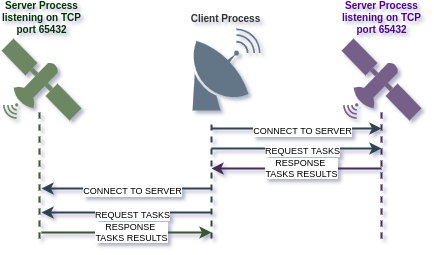

The diagram above was exported from draw.io. Its source (the exported page's mxGraphModel, read from the mxfile embedded in the PNG):
<mxGraphModel dx="1792" dy="1605" grid="1" gridSize="10" guides="1" tooltips="1" connect="1" arrows="1" fold="1" page="1" pageScale="1" pageWidth="850" pageHeight="1100" math="0" shadow="0">
  <root>
    <mxCell id="0" />
    <mxCell id="1" parent="0" />
    <mxCell id="2" value="" style="endArrow=none;html=1;rounded=0;fontColor=#CCCCCC;strokeWidth=2;dashed=1;strokeColor=#314354;fillColor=#647687;" edge="1" parent="1">
      <mxGeometry width="50" height="50" relative="1" as="geometry">
        <mxPoint x="-330" y="960" as="sourcePoint" />
        <mxPoint x="-330" y="840" as="targetPoint" />
      </mxGeometry>
    </mxCell>
    <mxCell id="3" value="" style="endArrow=none;html=1;rounded=0;fontColor=#CCCCCC;strokeWidth=2;dashed=1;strokeColor=#432D57;fillColor=#76608a;" edge="1" parent="1">
      <mxGeometry width="50" height="50" relative="1" as="geometry">
        <mxPoint x="-160" y="960" as="sourcePoint" />
        <mxPoint x="-160.04999999999995" y="832" as="targetPoint" />
      </mxGeometry>
    </mxCell>
    <mxCell id="4" value="" style="endArrow=classic;html=1;rounded=0;fontColor=#CCCCCC;strokeWidth=2;fillColor=#647687;strokeColor=#314354;" edge="1" parent="1">
      <mxGeometry width="50" height="50" relative="1" as="geometry">
        <mxPoint x="-330" y="870" as="sourcePoint" />
        <mxPoint x="-160" y="870" as="targetPoint" />
      </mxGeometry>
    </mxCell>
    <mxCell id="5" value="REQUEST TASKS" style="edgeLabel;html=1;align=center;verticalAlign=middle;resizable=0;points=[];fontSize=9;fontColor=#000000;" connectable="0" vertex="1" parent="4">
      <mxGeometry x="-0.1516" y="-3" relative="1" as="geometry">
        <mxPoint x="18" as="offset" />
      </mxGeometry>
    </mxCell>
    <mxCell id="6" value="" style="endArrow=classic;html=1;rounded=0;fontSize=15;fontColor=#000000;strokeColor=#432D57;strokeWidth=2;fillColor=#76608a;" edge="1" parent="1">
      <mxGeometry width="50" height="50" relative="1" as="geometry">
        <mxPoint x="-160" y="890" as="sourcePoint" />
        <mxPoint x="-330" y="890" as="targetPoint" />
      </mxGeometry>
    </mxCell>
    <mxCell id="7" value="RESPONSE &lt;br&gt;TASKS RESULTS" style="edgeLabel;html=1;align=center;verticalAlign=middle;resizable=0;points=[];fontSize=9;fontColor=#000000;" connectable="0" vertex="1" parent="6">
      <mxGeometry x="-0.1864" relative="1" as="geometry">
        <mxPoint x="-11" as="offset" />
      </mxGeometry>
    </mxCell>
    <mxCell id="8" value="&lt;b&gt;&lt;font style=&quot;font-size: 10px&quot; color=&quot;#333333&quot;&gt;Client Process&lt;/font&gt;&lt;/b&gt;" style="fontColor=#004C99;verticalAlign=bottom;verticalLabelPosition=top;labelPosition=center;align=center;html=1;outlineConnect=0;fillColor=#647687;strokeColor=none;gradientDirection=north;strokeWidth=2;shape=mxgraph.networks.satellite_dish;labelBackgroundColor=none;fontSize=15;" vertex="1" parent="1">
      <mxGeometry x="-351" y="750" width="70" height="82" as="geometry" />
    </mxCell>
    <mxCell id="9" value="&lt;font color=&quot;#4c0099&quot; style=&quot;font-size: 10px;&quot;&gt;Server Process&lt;br style=&quot;font-size: 10px;&quot;&gt;listening on TCP&lt;br style=&quot;font-size: 10px;&quot;&gt;port&amp;nbsp;65432&lt;/font&gt;" style="verticalAlign=bottom;verticalLabelPosition=top;labelPosition=center;align=center;html=1;outlineConnect=0;fillColor=#76608a;strokeColor=none;gradientDirection=north;strokeWidth=2;shape=mxgraph.networks.satellite;labelBackgroundColor=none;fontSize=10;fontColor=#ffffff;fontStyle=1" vertex="1" parent="1">
      <mxGeometry x="-200" y="760" width="80" height="82" as="geometry" />
    </mxCell>
    <mxCell id="10" value="" style="endArrow=none;html=1;rounded=0;fontColor=#CCCCCC;strokeWidth=2;dashed=1;strokeColor=#3A5431;fillColor=#6d8764;" edge="1" parent="1">
      <mxGeometry width="50" height="50" relative="1" as="geometry">
        <mxPoint x="-502" y="960" as="sourcePoint" />
        <mxPoint x="-502.04999999999995" y="832" as="targetPoint" />
      </mxGeometry>
    </mxCell>
    <mxCell id="11" value="" style="endArrow=none;html=1;rounded=0;fontColor=#CCCCCC;strokeWidth=2;fillColor=#647687;strokeColor=#314354;startArrow=classic;startFill=1;endFill=0;" edge="1" parent="1">
      <mxGeometry width="50" height="50" relative="1" as="geometry">
        <mxPoint x="-500" y="934" as="sourcePoint" />
        <mxPoint x="-330" y="934" as="targetPoint" />
      </mxGeometry>
    </mxCell>
    <mxCell id="12" value="REQUEST TASKS" style="edgeLabel;html=1;align=center;verticalAlign=middle;resizable=0;points=[];fontSize=9;fontColor=#000000;" connectable="0" vertex="1" parent="11">
      <mxGeometry x="-0.1516" y="-3" relative="1" as="geometry">
        <mxPoint x="18" as="offset" />
      </mxGeometry>
    </mxCell>
    <mxCell id="13" value="" style="endArrow=none;html=1;rounded=0;fontSize=15;fontColor=#000000;strokeColor=#3A5431;strokeWidth=2;fillColor=#6d8764;startArrow=classic;startFill=1;endFill=0;" edge="1" parent="1">
      <mxGeometry width="50" height="50" relative="1" as="geometry">
        <mxPoint x="-330" y="954" as="sourcePoint" />
        <mxPoint x="-500" y="954" as="targetPoint" />
      </mxGeometry>
    </mxCell>
    <mxCell id="14" value="RESPONSE &lt;br&gt;TASKS RESULTS" style="edgeLabel;html=1;align=center;verticalAlign=middle;resizable=0;points=[];fontSize=9;fontColor=#000000;" connectable="0" vertex="1" parent="13">
      <mxGeometry x="-0.1864" relative="1" as="geometry">
        <mxPoint x="-11" as="offset" />
      </mxGeometry>
    </mxCell>
    <mxCell id="15" value="" style="endArrow=classic;html=1;rounded=0;fontColor=#CCCCCC;strokeWidth=2;fillColor=#647687;strokeColor=#314354;" edge="1" parent="1">
      <mxGeometry width="50" height="50" relative="1" as="geometry">
        <mxPoint x="-330" y="850" as="sourcePoint" />
        <mxPoint x="-160" y="850" as="targetPoint" />
      </mxGeometry>
    </mxCell>
    <mxCell id="16" value="CONNECT TO SERVER" style="edgeLabel;html=1;align=center;verticalAlign=middle;resizable=0;points=[];fontSize=9;fontColor=#000000;" connectable="0" vertex="1" parent="15">
      <mxGeometry x="-0.1516" y="-3" relative="1" as="geometry">
        <mxPoint x="18" as="offset" />
      </mxGeometry>
    </mxCell>
    <mxCell id="17" value="" style="endArrow=none;html=1;rounded=0;fontColor=#CCCCCC;strokeWidth=2;fillColor=#647687;strokeColor=#314354;startArrow=classic;startFill=1;endFill=0;" edge="1" parent="1">
      <mxGeometry width="50" height="50" relative="1" as="geometry">
        <mxPoint x="-500" y="910" as="sourcePoint" />
        <mxPoint x="-330" y="910" as="targetPoint" />
      </mxGeometry>
    </mxCell>
    <mxCell id="18" value="CONNECT TO SERVER" style="edgeLabel;html=1;align=center;verticalAlign=middle;resizable=0;points=[];fontSize=9;fontColor=#000000;" connectable="0" vertex="1" parent="17">
      <mxGeometry x="-0.1516" y="-3" relative="1" as="geometry">
        <mxPoint x="18" as="offset" />
      </mxGeometry>
    </mxCell>
    <mxCell id="19" value="&lt;font style=&quot;font-size: 10px;&quot;&gt;Server Process&lt;br style=&quot;font-size: 10px;&quot;&gt;listening on TCP&lt;br style=&quot;font-size: 10px;&quot;&gt;port&amp;nbsp;65432&lt;/font&gt;" style="verticalAlign=bottom;verticalLabelPosition=top;labelPosition=center;align=center;html=1;outlineConnect=0;fillColor=#6d8764;strokeColor=none;gradientDirection=north;strokeWidth=2;shape=mxgraph.networks.satellite;labelBackgroundColor=none;fontSize=10;fontColor=#003300;fontStyle=1" vertex="1" parent="1">
      <mxGeometry x="-540" y="760" width="80" height="82" as="geometry" />
    </mxCell>
  </root>
</mxGraphModel>